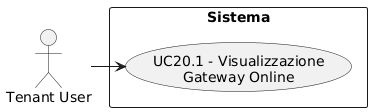

The diagram above was rendered by PlantUML. Its source (embedded in the PNG):
@startuml
skinparam wrapWidth 200
skinparam MaxMessageSize 150
top to bottom direction
skinparam packageStyle rectangle

actor "Tenant User" as CA_tenant_usr

rectangle "Sistema" {
    usecase "UC20.1 - Visualizzazione Gateway Online" as visualizzazione_gateway_online
}

CA_tenant_usr -right-> visualizzazione_gateway_online
@enduml